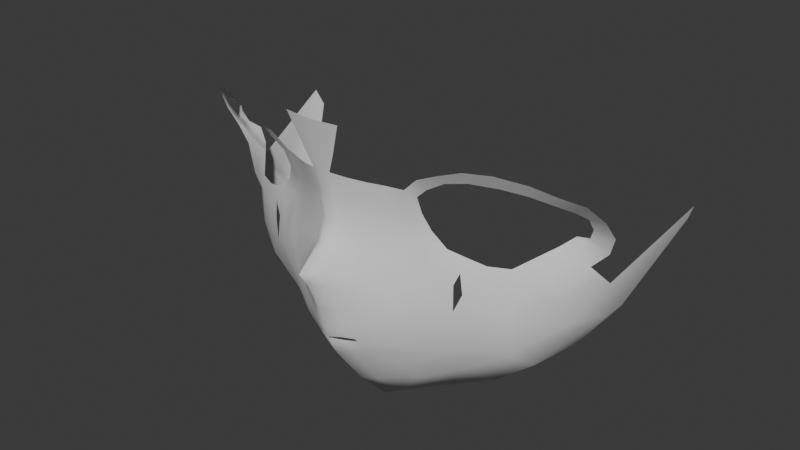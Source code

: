 # Source: natsu_swimsuit_head001.blend  (saved by Blender 4.3.34; exported with 4.5.12 LTS)
import bpy
from mathutils import Matrix  # noqa: F401  (used for matrix-valued properties, if any)

bpy.ops.wm.read_factory_settings(use_empty=True)
scene = bpy.context.scene
scene.name = 'Scene'

# ---- collections
col_collection = bpy.data.collections.new('Collection'); scene.collection.children.link(col_collection)

# ---- world
world_world = bpy.data.worlds.new('World'); scene.world = world_world
world_world.use_nodes = True; world_world.node_tree.nodes.clear()
_N = world_world.node_tree.nodes; _L = world_world.node_tree.links
n0 = _N.new('ShaderNodeOutputWorld'); n0.name = 'World Output'; n0.location = (300, 300)
n1 = _N.new('ShaderNodeBackground'); n1.name = 'Background'; n1.location = (10, 300)
n1.inputs[0].default_value = (0.05088, 0.05088, 0.05088, 1.0)
_L.new(n1.outputs[0], n0.inputs[0])
n0.is_active_output = True
world_world.color = (0.05088, 0.05088, 0.05088)
world_world.sun_shadow_jitter_overblur = 0.0

# ---- meshes
me_material = bpy.data.meshes.new('material')
me_material.from_pydata([], [], [])
me_material.materials.append(None)
me_material.update()
me_plane = bpy.data.meshes.new('Plane')
me_plane.from_pydata([(0.0, -0.09872, 0.04777), (0.0146, -0.09287, 0.0523), (0.0, -0.1124, 0.07918), (0.007993, -0.09909, 0.07768), (0.0, -0.1023, 0.0596), (0.01247, -0.09531, 0.06096), (0.0, -0.09708, 0.04341), (0.0104, -0.09279, 0.04422), (0.006757, -0.0962, 0.04837), (0.003255, -0.1052, 0.07843), (0.006793, -0.09844, 0.05932), (0.005635, -0.09573, 0.04474), (0.01415, -0.09151, 0.04605), (0.0, -0.09826, 0.04597), (0.007006, -0.09564, 0.04667), (0.01092, -0.09196, 0.04308), (0.005995, -0.09397, 0.04262), (0.0, -0.09497, 0.04165), (0.007424, -0.09284, 0.04013), (0.0, -0.09569, 0.03975), (0.0135, -0.0907, 0.04296), (0.05811, -0.07003, 0.08533), (0.05652, -0.07247, 0.0794), (0.05181, -0.07253, 0.08728), (0.04953, -0.07553, 0.08175), (0.04361, -0.07619, 0.09033), (0.03771, -0.07837, 0.09713), (0.03458, -0.08047, 0.1043), (0.03477, -0.08372, 0.1123), (0.04023, -0.08506, 0.1173), (0.04798, -0.08447, 0.1219), (0.05719, -0.08285, 0.1241), (0.06746, -0.07819, 0.1234), (0.07635, -0.0721, 0.1208), (0.08335, -0.06825, 0.1184), (0.08844, -0.06029, 0.1138), (0.09114, -0.0549, 0.11), (0.09257, -0.0532, 0.1057), (0.09056, -0.0515, 0.1008), (0.08419, -0.05021, 0.09892), (0.07844, -0.05303, 0.09378), (0.06654, -0.06588, 0.08532), (0.03016, -0.08579, 0.1145), (0.03748, -0.0876, 0.1214), (0.04827, -0.08874, 0.1266), (0.05765, -0.0873, 0.13), (0.06789, -0.08293, 0.1301), (0.07933, -0.07719, 0.1277), (0.08786, -0.07006, 0.1229), (0.09495, -0.06327, 0.119), (0.09998, -0.05816, 0.1126), (0.102, -0.05375, 0.1051), (0.09858, -0.05065, 0.09643), (0.09172, -0.05154, 0.08924), (0.081, -0.05843, 0.08), (0.06834, -0.06545, 0.07731), (0.0399, -0.07976, 0.08518), (0.03369, -0.07955, 0.09133), (0.02959, -0.08368, 0.1029), (0.0, -0.09568, 0.09661), (0.003453, -0.0943, 0.09629), (0.0, -0.09694, 0.1099), (0.00356, -0.09599, 0.1092), (0.0, -0.0989, 0.1188), (0.00404, -0.09811, 0.1185), (0.0, -0.1007, 0.1272), (0.007594, -0.09966, 0.127), (0.0, -0.1045, 0.1412), (0.01281, -0.1024, 0.1409), (0.03301, -0.08161, 0.04994), (0.04785, -0.07722, 0.06461), (0.02966, -0.08629, 0.06107), (0.03877, -0.08162, 0.07127), (0.0, -0.09986, 0.08707), (0.003788, -0.09737, 0.08667), (0.009775, -0.06031, 0.001308), (0.0, -0.06261, -0.003303), (0.007737, -0.0757, 0.01465), (0.007277, -0.08486, 0.02673), (0.0, -0.08686, 0.02529), (0.0, -0.07768, 0.01291), (0.009675, -0.05073, 0.0007782), (0.0, -0.05542, -0.003841), (0.07045, -0.05201, 0.03638), (0.07393, -0.02374, 0.03476), (0.05036, -0.04985, 0.01921), (0.02874, -0.05437, 0.009378), (0.02885, -0.04385, 0.009731), (0.0508, -0.03543, 0.02001), (0.03751, -0.07415, 0.03943), (0.06624, -0.06283, 0.04428), (0.02799, -0.07217, 0.02256), (0.04319, -0.06407, 0.02843), (0.05612, -0.0719, 0.05256), (0.01711, -0.09244, 0.1163), (0.01555, -0.09053, 0.107), (0.01497, -0.08933, 0.09586), (0.008381, -0.0947, 0.08638), (0.01069, -0.09555, 0.1173), (0.01019, -0.09306, 0.1079), (0.009952, -0.09161, 0.09584), (0.01377, -0.09181, 0.08568), (0.03082, -0.08453, 0.07736), (0.02558, -0.08841, 0.06608), (0.01349, -0.09488, 0.07608), (0.009105, -0.09863, 0.07), (0.0, -0.1086, 0.07354), (0.004233, -0.1033, 0.07129), (0.02321, -0.08541, 0.09443), (0.02363, -0.08902, 0.1155), (0.02304, -0.08647, 0.1047), (0.02374, -0.08693, 0.08326), (0.02201, -0.0902, 0.06972), (0.02312, -0.08797, 0.04954), (0.02056, -0.09035, 0.05584), (0.02203, -0.08666, 0.04296), (0.01804, -0.09234, 0.06302), (0.01688, -0.0932, 0.06658), (0.007445, -0.08936, 0.03365), (0.0, -0.09209, 0.03269), (0.008469, -0.09301, 0.04283), (0.01044, -0.09161, 0.04131), (0.01516, -0.08758, 0.03754), (0.02346, -0.08046, 0.03165), (0.0, -0.1005, 0.05368), (0.01353, -0.09409, 0.05663), (0.006775, -0.09732, 0.05384), (0.01914, -0.09143, 0.05916), (0.0, -0.1086, 0.1574), (0.007469, -0.09125, 0.03691), (0.01392, -0.09507, 0.06803), (0.01866, -0.08988, 0.04779), (0.01758, -0.09162, 0.05407), (0.01777, -0.08873, 0.04296), (0.01525, -0.09383, 0.06199), (0.0, -0.09441, 0.03626), (0.0128, -0.08962, 0.03943), (0.01634, -0.09277, 0.05789), (0.08512, -0.0496, 0.06164), (0.0878, -0.02889, 0.05526), (0.09447, -0.04016, 0.0782), (0.1036, 0.006479, 0.09635), (0.08744, -0.0149, 0.05399), (0.1006, 0.008737, 0.08889), (0.04703, -0.07635, 0.07571), (0.05721, -0.07219, 0.06817), (0.06775, -0.06638, 0.06256), (0.08199, -0.05458, 0.07191), (0.0931, -0.04585, 0.08372), (0.05058, -0.07517, 0.07225)], [(67, 128)], [(107, 105, 3, 9), (126, 125, 5, 10), (14, 13, 6, 11), (12, 14, 11, 7), (124, 126, 10, 4), (106, 107, 9, 2), (1, 8, 14, 12), (8, 0, 13, 14), (12, 7, 15, 20), (18, 16, 17, 19), (120, 16, 18, 121), (24, 22, 21, 23), (29, 43, 42, 28), (30, 44, 43, 29), (31, 45, 44, 30), (32, 46, 45, 31), (33, 47, 46, 32), (34, 48, 47, 33), (35, 49, 48, 34), (36, 50, 49, 35), (37, 51, 50, 36), (38, 52, 51, 37), (39, 53, 52, 38), (40, 54, 53, 39), (41, 55, 54, 40), (21, 22, 55, 41), (56, 24, 23, 25), (57, 56, 25, 26), (58, 57, 26, 27), (42, 58, 27, 28), (73, 74, 60, 59), (59, 60, 62, 61), (61, 62, 64, 63), (63, 64, 66, 65), (65, 66, 68, 67), (98, 64, 62, 99), (100, 99, 62, 60), (72, 70, 144, 24, 56), (114, 113, 69, 71), (71, 69, 70, 72), (2, 9, 74, 73), (77, 80, 76, 75), (118, 119, 79, 78), (78, 79, 80, 77), (75, 76, 82, 81), (85, 88, 84, 83), (75, 81, 87, 86), (86, 87, 88, 85), (85, 83, 90, 92), (86, 85, 92, 91), (75, 86, 91, 77), (146, 145, 93, 90), (93, 70, 69, 89), (149, 145, 22, 24), (113, 115, 89, 69), (108, 110, 95, 96), (109, 94, 95, 110), (96, 95, 99, 100), (94, 98, 99, 95), (100, 60, 74, 97), (96, 100, 97, 101), (108, 96, 101, 111), (72, 56, 57, 102), (97, 74, 9, 3), (71, 72, 102, 103), (114, 71, 103, 116, 127), (104, 101, 97, 3), (104, 3, 105, 130), (111, 112, 103, 102), (101, 104, 112, 111), (134, 130, 105, 5), (57, 108, 111, 102), (42, 109, 110, 58), (57, 58, 110, 108), (4, 10, 107, 106), (10, 5, 105, 107), (103, 112, 117, 116), (137, 127, 116, 134), (131, 133, 115, 113), (132, 131, 113, 114), (129, 135, 119, 118), (136, 121, 18, 129), (123, 122, 118, 78), (89, 115, 122, 123), (133, 20, 121, 136), (15, 120, 121, 20), (123, 78, 77, 91), (92, 89, 123, 91), (93, 89, 92, 90), (132, 114, 127, 137), (0, 8, 126, 124), (8, 1, 125, 126), (1, 132, 137, 125), (115, 133, 136, 122), (122, 136, 129, 118), (18, 19, 135, 129), (1, 12, 131, 132), (12, 20, 133, 131), (125, 137, 134, 5), (116, 117, 130, 134), (112, 104, 130, 117), (148, 147, 138, 140), (141, 140, 138, 139), (141, 139, 142, 143), (84, 142, 139, 83), (53, 54, 147, 148), (70, 93, 145, 149), (55, 22, 145, 146), (147, 54, 55, 146), (138, 147, 146, 90), (139, 138, 90, 83)])
me_plane.polygons.foreach_set('use_smooth', [True] * 111)
_uv = me_plane.uv_layers.new(name='UVMap')
_uv.uv.foreach_set('vector', [0.3224, 0.7855, 0.766, 0.7671, 0.6626, 0.9437, 0.1864, 0.9225, 0.478, 0.1957, 0.9517, 0.2298, 0.9243, 0.4249, 0.5043, 0.387, 0.4457, 0.002276, -0.004038, 6.115e-06, 0.0, 0.0, 0.4459, 0.0, 0.9931, 4.508e-05, 0.4457, 0.002276, 0.4459, 0.0, 1.0, 0.0, 0.03194, 0.2445, 0.478, 0.1957, 0.5043, 0.387, 0.06387, 0.489, 0.04117, 0.8636, 0.3224, 0.7855, 0.1864, 0.9225, 0.0, 1.0, 0.979, 0.03461, 0.4517, 0.004361, 0.4457, 0.002276, 0.9931, 4.508e-05, 0.4517, 0.004361, 0.0, 0.0, -0.004038, 6.115e-06, 0.4457, 0.002276, 0.0, 0.0, 0.0, 0.0, 0.0, 0.0, 0.0, 0.0, 0.0, 0.0, 0.0, 0.0, 0.0, 0.0, 0.0, 0.0, 0.0, 0.0, 0.0, 0.0, 0.0, 0.0, 0.0, 0.0, 0.4404, 0.5019, 0.9087, 0.5147, 1.0, 1.0, 0.3093, 0.9747, 0.0, 0.0, 0.0, 0.0, 0.0, 0.0, 0.0, 0.0, 0.0, 0.0, 0.0, 0.0, 0.0, 0.0, 0.0, 0.0, 0.0, 0.0, 0.0, 0.0, 0.0, 0.0, 0.0, 0.0, 0.0, 0.0, 0.0, 0.0, 0.0, 0.0, 0.0, 0.0, 0.0, 0.0, 0.0, 0.0, 0.0, 0.0, 0.0, 0.0, 0.0, 0.0, 0.0, 0.0, 0.0, 0.0, 0.0, 0.0, 0.0, 0.0, 0.0, 0.0, 0.0, 0.0, 0.0, 0.0, 0.0, 0.0, 0.0, 0.0, 0.0, 0.0, 0.0, 0.0, 0.0, 0.0, 0.0, 0.0, 0.0, 0.0, 0.0, 0.0, 0.0, 0.0, 0.0, 0.0, 0.0, 0.0, 0.0, 0.0, 0.0, 0.0, 0.0, 0.0, 0.0, 0.0, 0.0, 0.0, 0.0, 0.0, 0.0, 0.0, 0.0, 0.0, 0.0, 0.0, 0.0, 0.0, 0.0, 0.0, 0.0, 0.0, 0.0, 0.0, 0.0, 0.0, 0.0, 0.0, 0.0, 0.0, 0.0, 0.0, 0.0, 0.0, 0.0, 0.0, 0.0, 0.0, 0.0, 0.0, 0.0, 0.0, 0.0, 0.0, 0.0, 0.0, 0.0, 0.0, 0.0, 0.0, 0.0, 0.0, 0.0, 0.0, 0.0, 0.0, 0.0, 0.0, 0.0, 0.0, 0.0, 0.0, 0.0, 0.0, 0.1165, 0.9905, 0.2986, 1.017, 0.2202, 0.982, 0.0, 1.0, 0.0, 1.0, 0.2202, 0.982, 0.1935, 0.9842, 0.0, 1.0, 0.0, 1.0, 0.1935, 0.9842, 0.3093, 0.9747, 0.0, 1.0, 0.0, 1.0, 0.3093, 0.9747, 0.3093, 0.9747, 0.0, 1.0, 0.0, 1.0, 0.3093, 0.9747, 0.3093, 0.9747, 0.0, 1.0, 0.233, 0.7342, 0.3093, 0.9747, 0.1935, 0.9842, 0.252, 0.7941, -0.0002852, -0.0008843, -9.343e-06, -2.897e-05, 0.002532, 0.007853, 0.01608, 0.04987, 0.3376, -8.3e-07, 0.3362, 1.435e-05, 0.1681, 7.176e-06, 0.0, 0.0, 0.0, 0.0, 0.8357, 0.001311, 0.8307, 3.578e-05, 0.6684, 2.648e-05, 0.673, -3.521e-06, 0.673, -3.521e-06, 0.6684, 2.648e-05, 0.3362, 1.435e-05, 0.3376, -8.3e-07, 0.0, 1.0, 0.1864, 0.9225, 0.2986, 1.017, 0.1165, 0.9905, 0.0, 0.0, 0.0, 0.0, 0.0, 0.0, 0.0, 0.0, 0.0, 0.0, 0.0, 0.0, 0.0, 0.0, 0.0, 0.0, 0.0, 0.0, 0.0, 0.0, 0.0, 0.0, 0.0, 0.0, 0.0, 0.0, 0.0, 0.0, 0.0, 0.0, 0.0, 0.0, 0.0, 0.0, 0.0, 0.0, 0.0, 0.0, 0.0, 0.0, 0.0, 0.0, 0.0, 0.0, 0.0, 0.0, 0.0, 0.0, 0.0, 0.0, 0.0, 0.0, 0.0, 0.0, 0.0, 0.0, 0.0, 0.0, 0.0, 0.0, 0.0, 0.0, 0.0, 0.0, 0.0, 0.0, 0.0, 0.0, 0.0, 0.0, 0.0, 0.0, 0.0, 0.0, 0.0, 0.0, 0.0, 0.0, 0.0, 0.0, 0.0, 0.0, 0.0, 0.0, 0.0, 0.0, 0.0, 0.0, 0.0, 0.0, 0.0, 0.0, 0.0, 0.0, 0.0, 0.0, 0.0, 0.0, 0.0, 0.0, 0.0, 0.0, 0.0, 0.0, 0.8307, 3.578e-05, 0.0, 0.0, 0.0, 0.0, 0.6684, 2.648e-05, 0.0, 0.0, 0.0, 0.0, -2.405e-06, -7.458e-06, 0.0009931, 0.003401, 0.07793, 0.2456, 0.1567, 0.4936, 0.1994, 0.6284, 0.07618, 0.24, 0.0009931, 0.003401, -2.405e-06, -7.458e-06, -9.343e-06, -2.897e-05, -0.0002852, -0.0008843, 0.1567, 0.4936, 0.233, 0.7342, 0.252, 0.7941, 0.1994, 0.6284, -0.0002852, -0.0008843, 0.01608, 0.04987, 0.2986, 1.017, 0.04468, 0.1522, 0.0009931, 0.003401, -0.0002852, -0.0008843, 0.04468, 0.1522, 0.01237, 0.04214, 0.0, 0.0, 0.0009931, 0.003401, 0.01237, 0.04214, 0.0, 0.0, 0.0, 0.0, 0.0, 0.0, 0.0, 0.0, 0.0, 0.0, 0.04468, 0.1522, 0.0, 0.0, 0.0, 0.0, 0.0, 0.0, 0.0, 0.0, 0.0, 0.0, 0.0, 0.0, 0.0, 0.0, 0.0, 0.0, 0.0, 0.0, 0.0, 0.0, 0.0, 0.0, 0.0, 0.0, 0.0, 0.0, 0.01237, 0.04214, 0.04468, 0.1522, 0.0, 0.0, 0.0, 0.0, 0.0, 0.0, 0.0, 0.0, 0.0, 0.0, 0.0, 0.0, 0.0, 0.0, 0.0, 0.0, 0.0, 0.0, 0.01237, 0.04214, 0.0, 0.0, 0.0, 0.0, 0.0, 0.0, 0.0, 0.0, 0.0, 0.0, 0.0, 0.0, 0.0, 0.0, 0.0, 0.0, 0.0, 0.0, 0.0, 0.0, 0.0, 0.0, 0.0, 0.0, 0.07793, 0.2456, 0.07618, 0.24, 0.0, 0.0, 0.0, 0.0, 0.0, 0.0, 0.0, 0.0, 0.0, 0.0, 0.06387, 0.489, 0.5043, 0.387, 0.3224, 0.7855, 0.04117, 0.8636, 0.5043, 0.387, 0.9243, 0.4249, 0.766, 0.7671, 0.3224, 0.7855, 0.0, 0.0, 0.0, 0.0, 0.0, 0.0, 0.0, 0.0, 0.0, 0.0, 0.0, 0.0, 0.0, 0.0, 0.0, 0.0, 0.9168, 0.0001149, 0.001439, 6.425e-08, 0.0, 0.0, 0.8307, 3.578e-05, 0.9074, 0.01798, 0.9168, 0.0001149, 0.8307, 3.578e-05, 0.8357, 0.001311, 0.0, 0.0, 0.0, 0.0, 0.0, 0.0, 0.0, 0.0, 0.0, 0.0, 0.0, 0.0, 0.0, 0.0, 0.0, 0.0, 0.0, 0.0, 0.0, 0.0, 0.0, 0.0, 0.0, 0.0, 0.0, 0.0, 0.0, 0.0, 0.0, 0.0, 0.0, 0.0, 0.001439, 6.425e-08, 0.0, 0.0, 0.0, 0.0, 0.0, 0.0, 0.0, 0.0, 0.0, 0.0, 0.0, 0.0, 0.0, 0.0, 0.0, 0.0, 0.0, 0.0, 0.0, 0.0, 0.0, 0.0, 0.0, 0.0, 0.0, 0.0, 0.0, 0.0, 0.0, 0.0, 0.0, 0.0, 0.0, 0.0, 0.0, 0.0, 0.0, 0.0, 0.0, 0.0, 0.0, 0.0, 0.0, 0.0, 0.0, 0.0, 0.0, 0.0, 0.4517, 0.004361, 0.478, 0.1957, 0.03194, 0.2445, 0.4517, 0.004361, 0.979, 0.03461, 0.9517, 0.2298, 0.478, 0.1957, 0.0, 0.0, 0.0, 0.0, 0.0, 0.0, 0.0, 0.0, 0.0, 0.0, 0.001439, 6.425e-08, 0.0, 0.0, 0.0, 0.0, 0.0, 0.0, 0.0, 0.0, 0.0, 0.0, 0.0, 0.0, 0.0, 0.0, 0.0, 0.0, 0.0, 0.0, 0.0, 0.0, 0.979, 0.03461, 0.9931, 4.508e-05, 0.9168, 0.0001149, 0.9074, 0.01798, 0.9931, 4.508e-05, 0.0, 0.0, 0.001439, 6.425e-08, 0.9168, 0.0001149, 0.0, 0.0, 0.0, 0.0, 0.0, 0.0, 0.0, 0.0, 0.0, 0.0, 0.0, 0.0, 0.0, 0.0, 0.0, 0.0, 0.0, 0.0, 0.0, 0.0, 0.0, 0.0, 0.0, 0.0, 0.0, 0.0, 0.0, 0.0, 0.0, 0.0, 0.0, 0.0, 0.0, 0.0, 0.0, 0.0, 0.0, 0.0, 0.0, 0.0, 0.0, 0.0, 0.0, 0.0, 0.0, 0.0, 0.0, 0.0, 0.0, 0.0, 0.0, 0.0, 0.0, 0.0, 0.0, 0.0, 0.0, 0.0, 0.0, 0.0, 0.0, 0.0, 0.0, 0.0, 0.0, 0.0, 0.0, 0.0, 0.0, 0.0, 0.0, 0.0, 0.0, 0.0, 0.0, 0.0, 0.0, 0.0, 0.0, 0.0, 0.0, 0.0, 0.0, 0.0, 0.0, 0.0, 0.0, 0.0, 0.0, 0.0, 0.0, 0.0, 0.0, 0.0, 0.0, 0.0, 0.0, 0.0, 0.0, 0.0, 0.0, 0.0, 0.0, 0.0])
me_plane.update()

# ---- objects
ob_ref_head = bpy.data.objects.new('ref_head', me_material)
ob_plane = bpy.data.objects.new('Plane', me_plane)

# ---- transforms, parenting, visibility, modifiers, constraints
ob_ref_head.location = (0.1669, 0.1219, -0.01914)
ob_ref_head.rotation_euler = (1.576, -0.536, -0.1846)
ob_ref_head.hide_render = True
ob_plane.location = (0.0, 0.0, 0.0)
ob_plane.color = (0.9137, 0.7834, 1.0, 1.0)
ob_plane.show_in_front = True
_m = ob_plane.modifiers.new('Mirror', 'MIRROR')
_m.use_clip = True

# ---- collection membership
col_collection.objects.link(ob_ref_head)
col_collection.objects.link(ob_plane)

# ---- scene / render settings (as saved in the file)
scene.frame_start = 1; scene.frame_end = 250; scene.frame_set(1)
scene.render.engine = 'BLENDER_EEVEE_NEXT'
bpy.context.view_layer.update()

# ---- added for rendering (the .blend has no active camera and no usable light): camera, sun
cam_auto = bpy.data.cameras.new('AutoCamera')
cam_auto.lens = 50.0
cam_auto.sensor_width = 36.0
cam_auto.clip_end = 1000.0
ob_auto_camera = bpy.data.objects.new('AutoCamera', cam_auto)
scene.collection.objects.link(ob_auto_camera)
ob_auto_camera.location = (0.26751, -0.372838, 0.29077)
ob_auto_camera.rotation_euler = (1.09748, -7.21219e-08, 0.694738)
scene.camera = ob_auto_camera
light_auto_sun = bpy.data.lights.new('AutoSun', 'SUN')
light_auto_sun.energy = 3.0
light_auto_sun.angle = 0.0523599
ob_auto_sun = bpy.data.objects.new('AutoSun', light_auto_sun)
scene.collection.objects.link(ob_auto_sun)
ob_auto_sun.rotation_euler = (0.872665, 0.174533, 0.523599)
bpy.context.view_layer.update()

